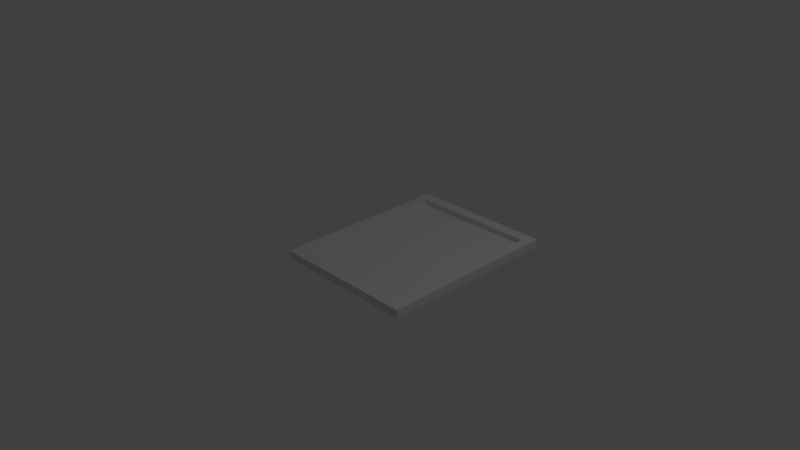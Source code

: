 # Source: rectframeTim.blend  (saved by Blender 2.77.0; exported with 4.5.12 LTS)
import bpy
from mathutils import Matrix  # noqa: F401  (used for matrix-valued properties, if any)

bpy.ops.wm.read_factory_settings(use_empty=True)
scene = bpy.context.scene
scene.name = 'Scene'

# ---- collections
col_collection_1 = bpy.data.collections.new('Collection 1'); scene.collection.children.link(col_collection_1)

# ---- world
world_world = bpy.data.worlds.new('World'); scene.world = world_world
world_world.color = (0.05088, 0.05088, 0.05088)
world_world.use_sun_shadow = False
world_world.sun_shadow_jitter_overblur = 0.0
world_world.cycles.sampling_method = 'MANUAL'

# ---- cameras
cam_camera = bpy.data.cameras.new('Camera')
cam_camera.clip_end = 100.0
cam_camera.lens = 35.0
cam_camera.sensor_width = 32.0
cam_camera.sensor_height = 18.0
cam_camera.ortho_scale = 7.314
cam_camera.dof.focus_distance = 0.0
cam_camera.dof.aperture_fstop = 128.0

# ---- lights
light_lamp = bpy.data.lights.new('Lamp', 'POINT')
light_lamp.transmission_factor = 0.0
light_lamp.cutoff_distance = 30.0
light_lamp.energy = 100.0
light_lamp.shadow_buffer_clip_start = 1.001
light_lamp.shadow_soft_size = 0.1
light_lamp.shadow_maximum_resolution = 0.006
light_lamp.use_absolute_resolution = True

# ---- meshes
me_cube_001 = bpy.data.meshes.new('Cube.001')
me_cube_001.from_pydata([(-1.0, -1.239, -0.01386), (-1.0, -1.239, 0.01386), (-1.0, 1.239, -0.01386), (-1.0, 1.239, 0.01386), (1.0, -1.239, -0.01386), (1.0, -1.239, 0.01386), (1.0, 1.239, -0.01386), (1.0, 1.239, 0.01386), (-1.0, 0.0, 0.01386), (0.0, 1.239, 0.01386), (1.0, 0.0, 0.01386), (0.0, -1.239, 0.01386), (0.0, 0.0, 0.01386), (-1.0, 0.6194, 0.01386), (0.5, 1.239, 0.01386), (1.0, -0.6194, 0.01386), (-0.5, -1.239, 0.01386), (-1.0, -0.6194, 0.01386), (-0.5, 1.239, 0.01386), (1.0, 0.6194, 0.01386), (0.5, -1.239, 0.01386), (-0.5, 0.0, 0.01386), (0.5, 0.0, 0.01386), (0.0, -0.6194, 0.01386), (0.0, 0.6194, 0.01386), (0.5, 0.6194, 0.01386), (0.5, -0.6194, 0.01386), (-0.5, -0.6194, 0.01386), (-0.5, 0.6194, 0.01386), (-1.0, 0.9291, 0.01386), (0.75, 1.239, 0.01386), (1.0, -0.9291, 0.01386), (-0.75, -1.239, 0.01386), (-1.0, -0.3097, 0.01386), (-0.25, 1.239, 0.01386), (1.0, 0.3097, 0.01386), (0.25, -1.239, 0.01386), (-0.75, 0.0, 0.01386), (0.25, 0.0, 0.01386), (0.0, -0.9291, 0.01386), (0.0, 0.3097, 0.01386), (-1.0, 0.3097, 0.01386), (0.25, 1.239, 0.01386), (1.0, -0.3097, 0.01386), (-0.25, -1.239, 0.01386), (-1.0, -0.9291, 0.01386), (-0.75, 1.239, 0.01386), (1.0, 0.9291, 0.01386), (0.75, -1.239, 0.01386), (-0.25, 0.0, 0.01386), (0.75, 0.0, 0.01386), (0.0, -0.3097, 0.01386), (0.0, 0.9291, 0.01386), (0.25, 0.6194, 0.01386), (0.75, 0.6194, 0.01386), (0.5, 0.3097, 0.01386), (0.5, 0.9291, 0.01386), (0.25, -0.6194, 0.01386), (0.75, -0.6194, 0.01386), (0.5, -0.9291, 0.01386), (0.5, -0.3097, 0.01386), (-0.75, -0.6194, 0.01386), (-0.25, -0.6194, 0.01386), (-0.5, -0.9291, 0.01386), (-0.5, -0.3097, 0.01386), (-0.75, 0.6194, 0.01386), (-0.25, 0.6194, 0.01386), (-0.5, 0.3097, 0.01386), (-0.5, 0.9291, 0.01386), (-0.25, 0.9291, 0.01386), (-0.25, 0.3097, 0.01386), (-0.75, 0.3097, 0.01386), (-0.25, -0.3097, 0.01386), (-0.25, -0.9291, 0.01386), (-0.75, -0.9291, 0.01386), (0.75, -0.3097, 0.01386), (0.75, -0.9291, 0.01386), (0.25, -0.9291, 0.01386), (0.75, 0.9291, 0.01386), (0.75, 0.3097, 0.01386), (0.25, 0.3097, 0.01386), (0.25, 0.9291, 0.01386), (0.25, -0.3097, 0.01386), (-0.75, -0.3097, 0.01386), (-0.75, 0.9291, 0.01386), (-1.0, 1.084, 0.01386), (0.875, 1.239, 0.01386), (1.0, -1.084, 0.01386), (-0.875, -1.239, 0.01386), (-1.0, -0.1548, 0.01386), (-0.125, 1.239, 0.01386), (1.0, 0.1548, 0.01386), (0.125, -1.239, 0.01386), (-0.875, 0.0, 0.01386), (0.125, 0.0, 0.01386), (0.0, -1.084, 0.01386), (0.0, 0.1548, 0.01386), (-1.0, 0.4645, 0.01386), (0.375, 1.239, 0.01386), (1.0, -0.4645, 0.01386), (-0.375, -1.239, 0.01386), (-1.0, -0.7742, 0.01386), (-0.625, 1.239, 0.01386), (1.0, 0.7742, 0.01386), (0.625, -1.239, 0.01386), (-0.375, 0.0, 0.01386), (0.625, 0.0, 0.01386), (0.0, -0.4645, 0.01386), (0.0, 0.7742, 0.01386), (0.125, 0.6194, 0.01386), (0.625, 0.6194, 0.01386), (0.5, 0.1548, 0.01386), (0.5, 0.7742, 0.01386), (0.125, -0.6194, 0.01386), (0.625, -0.6194, 0.01386), (0.5, -1.084, 0.01386), (0.5, -0.4645, 0.01386), (-0.875, -0.6194, 0.01386), (-0.375, -0.6194, 0.01386), (-0.5, -1.084, 0.01386), (-0.5, -0.4645, 0.01386), (-0.875, 0.6194, 0.01386), (-0.375, 0.6194, 0.01386), (-0.5, 0.1548, 0.01386), (-0.5, 0.7742, 0.01386), (-1.0, 0.7742, 0.01386), (0.625, 1.239, 0.01386), (1.0, -0.7742, 0.01386), (-0.625, -1.239, 0.01386), (-1.0, -0.4645, 0.01386), (-0.375, 1.239, 0.01386), (1.0, 0.4645, 0.01386), (0.375, -1.239, 0.01386), (-0.625, 0.0, 0.01386), (0.375, 0.0, 0.01386), (0.0, -0.7742, 0.01386), (0.0, 0.4645, 0.01386), (-1.0, 0.1548, 0.01386), (0.125, 1.239, 0.01386), (1.0, -0.1548, 0.01386), (-0.125, -1.239, 0.01386), (-1.0, -1.084, 0.01386), (-0.875, 1.239, 0.01386), (1.0, 1.084, 0.01386), (0.875, -1.239, 0.01386), (-0.125, 0.0, 0.01386), (0.875, 0.0, 0.01386), (0.0, -0.1548, 0.01386), (0.0, 1.084, 0.01386), (0.375, 0.6194, 0.01386), (0.875, 0.6194, 0.01386), (0.5, 0.4645, 0.01386), (0.5, 1.084, 0.01386), (0.375, -0.6194, 0.01386), (0.875, -0.6194, 0.01386), (0.5, -0.7742, 0.01386), (0.5, -0.1548, 0.01386), (-0.625, -0.6194, 0.01386), (-0.125, -0.6194, 0.01386), (-0.5, -0.7742, 0.01386), (-0.5, -0.1548, 0.01386), (-0.625, 0.6194, 0.01386), (-0.125, 0.6194, 0.01386), (-0.5, 0.4645, 0.01386), (-0.5, 1.084, 0.01386), (-0.375, 0.9291, 0.01386), (-0.125, 0.9291, 0.01386), (-0.25, 0.7742, 0.01386), (-0.25, 1.084, 0.01386), (-0.375, 0.3097, 0.01386), (-0.125, 0.3097, 0.01386), (-0.25, 0.1548, 0.01386), (-0.25, 0.4645, 0.01386), (-0.875, 0.3097, 0.01386), (-0.625, 0.3097, 0.01386), (-0.75, 0.1548, 0.01386), (-0.75, 0.4645, 0.01386), (-0.375, -0.3097, 0.01386), (-0.125, -0.3097, 0.01386), (-0.25, -0.4645, 0.01386), (-0.25, -0.1548, 0.01386), (-0.375, -0.9291, 0.01386), (-0.125, -0.9291, 0.01386), (-0.25, -1.084, 0.01386), (-0.25, -0.7742, 0.01386), (-0.875, -0.9291, 0.01386), (-0.625, -0.9291, 0.01386), (-0.75, -1.084, 0.01386), (-0.75, -0.7742, 0.01386), (0.625, -0.3097, 0.01386), (0.875, -0.3097, 0.01386), (0.75, -0.4645, 0.01386), (0.75, -0.1548, 0.01386), (0.625, -0.9291, 0.01386), (0.875, -0.9291, 0.01386), (0.75, -1.084, 0.01386), (0.75, -0.7742, 0.01386), (0.125, -0.9291, 0.01386), (0.375, -0.9291, 0.01386), (0.25, -1.084, 0.01386), (0.25, -0.7742, 0.01386), (0.625, 0.9291, 0.01386), (0.875, 0.9291, 0.01386), (0.75, 0.7742, 0.01386), (0.75, 1.084, 0.01386), (0.625, 0.3097, 0.01386), (0.875, 0.3097, 0.01386), (0.75, 0.1548, 0.01386), (0.75, 0.4645, 0.01386), (0.125, 0.3097, 0.01386), (0.375, 0.3097, 0.01386), (0.25, 0.1548, 0.01386), (0.25, 0.4645, 0.01386), (0.125, 0.9291, 0.01386), (0.375, 0.9291, 0.01386), (0.25, 0.7742, 0.01386), (0.25, 1.084, 0.01386), (0.125, -0.3097, 0.01386), (0.375, -0.3097, 0.01386), (0.25, -0.4645, 0.01386), (0.25, -0.1548, 0.01386), (-0.875, -0.3097, 0.01386), (-0.625, -0.3097, 0.01386), (-0.75, -0.4645, 0.01386), (-0.75, -0.1548, 0.01386), (-0.875, 0.9291, 0.01386), (-0.625, 0.9291, 0.01386), (-0.75, 0.7742, 0.01386), (-0.75, 1.084, 0.01386), (-0.625, 1.084, 0.01386), (-0.625, 0.7742, 0.01386), (-0.875, 0.7742, 0.01386), (-0.625, -0.1548, 0.01386), (-0.625, -0.4645, 0.01386), (-0.875, -0.4645, 0.01386), (0.375, -0.1548, 0.01386), (0.375, -0.4645, 0.01386), (0.125, -0.4645, 0.01386), (0.375, 1.084, 0.01386), (0.375, 0.7742, 0.01386), (0.125, 0.7742, 0.01386), (0.375, 0.4645, 0.01386), (0.375, 0.1548, 0.01386), (0.125, 0.1548, 0.01386), (0.875, 0.4645, 0.01386), (0.875, 0.1548, 0.01386), (0.625, 0.1548, 0.01386), (0.875, 1.084, 0.01386), (0.875, 0.7742, 0.01386), (0.625, 0.7742, 0.01386), (0.375, -0.7742, 0.01386), (0.375, -1.084, 0.01386), (0.125, -1.084, 0.01386), (0.875, -0.7742, 0.01386), (0.875, -1.084, 0.01386), (0.625, -1.084, 0.01386), (0.875, -0.1548, 0.01386), (0.875, -0.4645, 0.01386), (0.625, -0.4645, 0.01386), (-0.625, -0.7742, 0.01386), (-0.625, -1.084, 0.01386), (-0.875, -1.084, 0.01386), (-0.125, -0.7742, 0.01386), (-0.125, -1.084, 0.01386), (-0.375, -1.084, 0.01386), (-0.125, -0.1548, 0.01386), (-0.125, -0.4645, 0.01386), (-0.375, -0.4645, 0.01386), (-0.625, 0.4645, 0.01386), (-0.625, 0.1548, 0.01386), (-0.875, 0.1548, 0.01386), (-0.125, 0.4645, 0.01386), (-0.125, 0.1548, 0.01386), (-0.375, 0.1548, 0.01386), (-0.125, 1.084, 0.01386), (-0.125, 0.7742, 0.01386), (-0.375, 0.7742, 0.01386), (-0.375, 1.084, 0.01386), (-0.375, 0.4645, 0.01386), (-0.875, 0.4645, 0.01386), (-0.375, -0.1548, 0.01386), (-0.375, -0.7742, 0.01386), (-0.875, -0.7742, 0.01386), (0.625, -0.1548, 0.01386), (0.625, -0.7742, 0.01386), (0.125, -0.7742, 0.01386), (0.625, 1.084, 0.01386), (0.625, 0.4645, 0.01386), (0.125, 0.4645, 0.01386), (0.125, 1.084, 0.01386), (0.125, -0.1548, 0.01386), (-0.875, -0.1548, 0.01386), (-0.875, 1.084, 0.01386), (-1.0, 1.084, 0.09635), (-1.0, 1.239, 0.09635), (0.875, 1.239, 0.09635), (1.0, 1.239, 0.09635), (1.0, -1.084, 0.09635), (1.0, -1.239, 0.09635), (-0.875, -1.239, 0.09635), (-1.0, -1.239, 0.09635), (-1.0, -0.1548, 0.09635), (-1.0, 0.0, 0.09635), (-0.125, 1.239, 0.09635), (0.0, 1.239, 0.09635), (1.0, 0.1548, 0.09635), (1.0, 0.0, 0.09635), (0.125, -1.239, 0.09635), (0.0, -1.239, 0.09635), (-0.875, 0.0, 0.09635), (0.0, -1.084, 0.09635), (-1.0, 0.4645, 0.09635), (-1.0, 0.6194, 0.09635), (0.375, 1.239, 0.09635), (0.5, 1.239, 0.09635), (1.0, -0.4645, 0.09635), (1.0, -0.6194, 0.09635), (-0.375, -1.239, 0.09635), (-0.5, -1.239, 0.09635), (-1.0, -0.7742, 0.09635), (-1.0, -0.6194, 0.09635), (-0.625, 1.239, 0.09635), (-0.5, 1.239, 0.09635), (1.0, 0.7742, 0.09635), (1.0, 0.6194, 0.09635), (0.625, -1.239, 0.09635), (0.5, -1.239, 0.09635), (0.5, -1.084, 0.09635), (-0.875, -0.6194, 0.09635), (-0.5, -1.084, 0.09635), (-0.875, 0.6194, 0.09635), (-1.0, 0.7742, 0.09635), (-1.0, 0.9291, 0.09635), (0.625, 1.239, 0.09635), (0.75, 1.239, 0.09635), (1.0, -0.7742, 0.09635), (1.0, -0.9291, 0.09635), (-0.625, -1.239, 0.09635), (-0.75, -1.239, 0.09635), (-1.0, -0.4645, 0.09635), (-1.0, -0.3097, 0.09635), (-0.375, 1.239, 0.09635), (-0.25, 1.239, 0.09635), (1.0, 0.4645, 0.09635), (1.0, 0.3097, 0.09635), (0.375, -1.239, 0.09635), (0.25, -1.239, 0.09635), (-1.0, 0.1548, 0.09635), (-1.0, 0.3097, 0.09635), (0.125, 1.239, 0.09635), (0.25, 1.239, 0.09635), (1.0, -0.1548, 0.09635), (1.0, -0.3097, 0.09635), (-0.125, -1.239, 0.09635), (-0.25, -1.239, 0.09635), (-1.0, -1.084, 0.09635), (-1.0, -0.9291, 0.09635), (-0.875, 1.239, 0.09635), (-0.75, 1.239, 0.09635), (1.0, 1.084, 0.09635), (1.0, 0.9291, 0.09635), (0.875, -1.239, 0.09635), (0.75, -1.239, 0.09635), (-0.875, 0.3097, 0.09635), (-0.25, -1.084, 0.09635), (-0.875, -0.9291, 0.09635), (-0.75, -1.084, 0.09635), (0.75, -1.084, 0.09635), (0.25, -1.084, 0.09635), (-0.875, -0.3097, 0.09635), (-0.875, 0.9291, 0.09635), (0.875, 0.0, 0.09635), (0.0, 1.084, 0.09635), (0.875, 0.6194, 0.09635), (0.5, 1.084, 0.09635), (0.875, -0.6194, 0.09635), (-0.5, 1.084, 0.09635), (-0.25, 1.084, 0.09635), (0.875, -0.3097, 0.09635), (0.875, -0.9291, 0.09635), (0.875, 0.9291, 0.09635), (0.75, 1.084, 0.09635), (0.875, 0.3097, 0.09635), (0.25, 1.084, 0.09635), (-0.75, 1.084, 0.09635), (-0.625, 1.084, 0.09635), (-0.875, 0.7742, 0.09635), (-0.875, -0.4645, 0.09635), (0.375, 1.084, 0.09635), (0.875, 0.4645, 0.09635), (0.875, 0.1548, 0.09635), (0.875, 1.084, 0.09635), (0.875, 0.7742, 0.09635), (0.375, -1.084, 0.09635), (0.125, -1.084, 0.09635), (0.875, -0.7742, 0.09635), (0.875, -1.084, 0.09635), (0.625, -1.084, 0.09635), (0.875, -0.1548, 0.09635), (0.875, -0.4645, 0.09635), (-0.625, -1.084, 0.09635), (-0.875, -1.084, 0.09635), (-0.125, -1.084, 0.09635), (-0.375, -1.084, 0.09635), (-0.875, 0.1548, 0.09635), (-0.125, 1.084, 0.09635), (-0.375, 1.084, 0.09635), (-0.875, 0.4645, 0.09635), (-0.875, -0.7742, 0.09635), (0.625, 1.084, 0.09635), (0.125, 1.084, 0.09635), (-0.875, -0.1548, 0.09635), (-0.875, 1.084, 0.09635)], [], [(1, 141, 45, 101, 17, 129, 33, 89, 8, 137, 41, 97, 13, 125, 29, 85, 3, 2, 0), (3, 142, 46, 102, 18, 130, 34, 90, 9, 138, 42, 98, 14, 126, 30, 86, 7, 6, 2), (7, 143, 47, 103, 19, 131, 35, 91, 10, 139, 43, 99, 15, 127, 31, 87, 5, 4, 6), (5, 144, 48, 104, 20, 132, 36, 92, 11, 140, 44, 100, 16, 128, 32, 88, 1, 0, 4), (0, 2, 6, 4), (98, 42, 350, 313), (234, 221, 369, 387), (290, 94, 12, 147), (43, 139, 351, 352), (288, 109, 24, 136), (287, 110, 25, 151), (247, 202, 380, 391), (285, 113, 23, 135), (284, 114, 26, 155), (283, 106, 22, 156), (1, 88, 299, 300), (281, 118, 27, 159), (280, 105, 21, 160), (152, 286, 409, 374), (278, 122, 28, 163), (119, 260, 400, 329), (276, 165, 68, 124), (275, 166, 69, 167), (97, 41, 348, 311), (273, 169, 67, 123), (272, 170, 70, 171), (271, 162, 66, 172), (117, 234, 387, 328), (269, 174, 71, 175), (268, 161, 65, 176), (267, 177, 64, 120), (266, 178, 72, 179), (265, 145, 49, 180), (264, 181, 63, 119), (263, 182, 73, 183), (262, 158, 62, 184), (42, 138, 349, 350), (260, 186, 74, 187), (259, 157, 61, 188), (258, 189, 60, 116), (257, 190, 75, 191), (256, 146, 50, 192), (255, 193, 59, 115), (254, 194, 76, 195), (253, 154, 58, 196), (252, 197, 39, 95), (251, 198, 77, 199), (250, 153, 57, 200), (249, 201, 56, 112), (248, 202, 78, 203), (260, 187, 366, 400), (246, 205, 55, 111), (245, 206, 79, 207), (244, 150, 54, 208), (243, 209, 40, 96), (242, 210, 80, 211), (241, 149, 53, 212), (240, 213, 52, 108), (239, 214, 81, 215), (41, 137, 347, 348), (237, 217, 51, 107), (236, 218, 82, 219), (235, 134, 38, 220), (204, 247, 391, 381), (233, 222, 83, 223), (232, 133, 37, 224), (5, 87, 297, 298), (230, 226, 84, 227), (144, 5, 298, 361), (226, 229, 228, 84), (68, 164, 229, 226), (92, 36, 346, 307), (161, 230, 227, 65), (28, 124, 230, 161), (124, 68, 226, 230), (143, 7, 296, 359), (65, 227, 231, 121), (227, 84, 225, 231), (222, 232, 224, 83), (64, 160, 232, 222), (160, 21, 133, 232), (157, 233, 223, 61), (27, 120, 233, 157), (120, 64, 222, 233), (7, 86, 295, 296), (61, 223, 234, 117), (223, 83, 221, 234), (218, 235, 220, 82), (60, 156, 235, 218), (156, 22, 134, 235), (153, 236, 219, 57), (26, 116, 236, 153), (116, 60, 218, 236), (113, 237, 107, 23), (57, 219, 237, 113), (219, 82, 217, 237), (214, 238, 216, 81), (56, 152, 238, 214), (91, 35, 344, 305), (149, 239, 215, 53), (25, 112, 239, 149), (112, 56, 214, 239), (109, 240, 108, 24), (53, 215, 240, 109), (215, 81, 213, 240), (210, 241, 212, 80), (55, 151, 241, 210), (151, 25, 149, 241), (134, 242, 211, 38), (22, 111, 242, 134), (111, 55, 210, 242), (94, 243, 96, 12), (38, 211, 243, 94), (211, 80, 209, 243), (206, 244, 208, 79), (36, 132, 345, 346), (142, 3, 294, 357), (146, 245, 207, 50), (206, 245, 390, 382), (90, 34, 342, 303), (106, 246, 111, 22), (50, 207, 246, 106), (207, 79, 205, 246), (202, 247, 204, 78), (35, 131, 343, 344), (141, 1, 300, 355), (150, 248, 203, 54), (245, 146, 371, 390), (89, 33, 340, 301), (110, 249, 112, 25), (54, 203, 249, 110), (203, 78, 201, 249), (198, 250, 200, 77), (59, 155, 250, 198), (155, 26, 153, 250), (34, 130, 341, 342), (140, 11, 308, 353), (115, 59, 198, 251), (3, 85, 293, 294), (88, 32, 338, 299), (199, 77, 197, 252), (194, 253, 196, 76), (33, 129, 339, 340), (139, 10, 306, 351), (270, 173, 363, 404), (190, 257, 399, 378), (87, 31, 336, 297), (32, 128, 337, 338), (138, 9, 304, 349), (195, 76, 193, 255), (190, 256, 192, 75), (93, 270, 404, 309), (150, 244, 389, 373), (154, 257, 191, 58), (257, 154, 375, 399), (86, 30, 334, 295), (114, 258, 116, 26), (58, 191, 258, 114), (191, 75, 189, 258), (186, 259, 188, 74), (63, 159, 259, 186), (159, 27, 157, 259), (231, 225, 370, 386), (31, 127, 335, 336), (119, 63, 186, 260), (137, 8, 302, 347), (244, 206, 382, 389), (187, 74, 185, 261), (182, 262, 184, 73), (39, 135, 262, 182), (135, 23, 158, 262), (85, 29, 332, 293), (121, 231, 386, 330), (95, 39, 182, 263), (30, 126, 333, 334), (282, 117, 328, 408), (183, 73, 181, 264), (178, 265, 180, 72), (51, 147, 265, 178), (147, 12, 145, 265), (158, 266, 179, 62), (23, 107, 266, 158), (107, 51, 178, 266), (118, 267, 120, 27), (62, 179, 267, 118), (179, 72, 177, 267), (174, 268, 176, 71), (67, 163, 268, 174), (163, 28, 161, 268), (133, 269, 175, 37), (21, 123, 269, 133), (123, 67, 174, 269), (29, 125, 331, 332), (37, 175, 270, 93), (175, 71, 173, 270), (170, 271, 172, 70), (40, 136, 271, 170), (136, 24, 162, 271), (145, 272, 171, 49), (12, 96, 272, 145), (96, 40, 170, 272), (105, 273, 123, 21), (49, 171, 273, 105), (171, 70, 169, 273), (166, 274, 168, 69), (52, 148, 274, 166), (185, 282, 408, 365), (162, 275, 167, 66), (24, 108, 275, 162), (108, 52, 166, 275), (122, 276, 124, 28), (66, 167, 276, 122), (167, 69, 165, 276), (165, 277, 164, 68), (69, 168, 277, 165), (146, 256, 398, 371), (169, 278, 163, 67), (70, 172, 278, 169), (172, 66, 122, 278), (256, 190, 378, 398), (71, 176, 279, 173), (176, 65, 121, 279), (177, 280, 160, 64), (72, 180, 280, 177), (180, 49, 105, 280), (181, 281, 159, 63), (73, 184, 281, 181), (184, 62, 118, 281), (132, 20, 326, 345), (74, 188, 282, 185), (188, 61, 117, 282), (189, 283, 156, 60), (75, 192, 283, 189), (192, 50, 106, 283), (193, 284, 155, 59), (76, 196, 284, 193), (196, 58, 114, 284), (197, 285, 135, 39), (77, 200, 285, 197), (200, 57, 113, 285), (201, 286, 152, 56), (78, 204, 286, 201), (131, 19, 324, 343), (205, 287, 151, 55), (79, 208, 287, 205), (208, 54, 110, 287), (209, 288, 136, 40), (80, 212, 288, 209), (212, 53, 109, 288), (213, 289, 148, 52), (81, 216, 289, 213), (130, 18, 322, 341), (217, 290, 147, 51), (82, 220, 290, 217), (220, 38, 94, 290), (129, 17, 320, 339), (83, 224, 291, 221), (224, 37, 93, 291), (195, 255, 397, 367), (84, 228, 292, 225), (128, 16, 318, 337), (412, 357, 294, 293), (411, 309, 302, 301), (410, 349, 304, 372), (409, 333, 314, 374), (408, 328, 320, 319), (407, 330, 312, 311), (406, 341, 322, 376), (405, 303, 342, 377), (404, 363, 348, 347), (401, 365, 356, 355), (391, 295, 334, 381), (388, 313, 350, 383), (387, 369, 340, 339), (386, 370, 332, 331), (385, 321, 358, 384), (376, 322, 321, 385), (330, 386, 331, 312), (328, 387, 339, 320), (374, 314, 313, 388), (344, 343, 389, 382), (343, 324, 373, 389), (306, 305, 390, 371), (305, 344, 382, 390), (360, 359, 391, 380), (359, 296, 295, 391), (324, 323, 392, 373), (323, 360, 380, 392), (345, 393, 368, 346), (326, 327, 393, 345), (307, 394, 310, 308), (346, 368, 394, 307), (336, 335, 395, 379), (335, 316, 375, 395), (361, 396, 367, 362), (298, 297, 396, 361), (297, 336, 379, 396), (325, 397, 327, 326), (362, 367, 397, 325), (352, 351, 398, 378), (351, 306, 371, 398), (316, 315, 399, 375), (315, 352, 378, 399), (337, 400, 366, 338), (318, 329, 400, 337), (299, 401, 355, 300), (338, 366, 401, 299), (353, 402, 364, 354), (308, 310, 402, 353), (317, 403, 329, 318), (354, 364, 403, 317), (309, 404, 347, 302), (372, 304, 303, 405), (377, 342, 341, 406), (363, 407, 311, 348), (365, 408, 319, 356), (381, 334, 333, 409), (383, 350, 349, 410), (369, 411, 301, 340), (370, 412, 293, 332), (384, 358, 357, 412), (286, 204, 381, 409), (44, 140, 353, 354), (99, 43, 352, 315), (8, 89, 301, 302), (45, 141, 355, 356), (100, 44, 354, 317), (9, 90, 303, 304), (168, 274, 405, 377), (46, 142, 357, 358), (101, 45, 356, 319), (187, 261, 401, 366), (10, 91, 305, 306), (248, 150, 373, 392), (274, 148, 372, 405), (47, 143, 359, 360), (102, 46, 358, 321), (11, 92, 307, 308), (202, 248, 392, 380), (48, 144, 361, 362), (103, 47, 360, 323), (261, 185, 365, 401), (104, 48, 362, 325), (13, 97, 311, 312), (263, 183, 364, 402), (14, 98, 313, 314), (95, 263, 402, 310), (148, 289, 410, 372), (15, 99, 315, 316), (289, 216, 383, 410), (16, 100, 317, 318), (216, 238, 388, 383), (17, 101, 319, 320), (251, 199, 368, 393), (238, 152, 374, 388), (264, 119, 329, 403), (18, 102, 321, 322), (115, 251, 393, 327), (164, 277, 406, 376), (183, 264, 403, 364), (19, 103, 323, 324), (277, 168, 377, 406), (20, 104, 325, 326), (252, 95, 310, 394), (199, 252, 394, 368), (221, 291, 411, 369), (291, 93, 309, 411), (253, 194, 379, 395), (292, 228, 384, 412), (154, 253, 395, 375), (173, 279, 407, 363), (225, 292, 412, 370), (254, 195, 367, 396), (279, 121, 330, 407), (125, 13, 312, 331), (126, 14, 314, 333), (228, 229, 385, 384), (194, 254, 396, 379), (127, 15, 316, 335), (229, 164, 376, 385), (255, 115, 327, 397)])
_uv = me_cube_001.uv_layers.new(name='UVMap')
_uv.uv.foreach_set('vector', [0.4481, 0.5813, 0.4511, 0.5505, 0.4539, 0.5145, 0.4563, 0.4791, 0.46, 0.4436, 0.4649, 0.4059, 0.4705, 0.3658, 0.4763, 0.326, 0.4821, 0.2913, 0.487, 0.2604, 0.491, 0.2325, 0.4942, 0.2074, 0.4954, 0.183, 0.4931, 0.1556, 0.4853, 0.1209, 0.4701, 0.07452, 0.4442, 0.02128, 0.4536, 0.0001454, 0.4536, 0.5858, 0.4442, 0.02128, 0.3928, 0.03359, 0.348, 0.05453, 0.3095, 0.07641, 0.2752, 0.09882, 0.2441, 0.1218, 0.2153, 0.1454, 0.1883, 0.1697, 0.1628, 0.1946, 0.1387, 0.2202, 0.1157, 0.2465, 0.09391, 0.2736, 0.07331, 0.3015, 0.05393, 0.3305, 0.03615, 0.3608, 0.02034, 0.3924, 0.008108, 0.4209, 0.0001454, 0.4221, 0.4536, 0.0001454, 0.008108, 0.4209, 0.02092, 0.4532, 0.03452, 0.4877, 0.04041, 0.5129, 0.04154, 0.5296, 0.04114, 0.5412, 0.04106, 0.55, 0.04159, 0.5567, 0.04294, 0.5625, 0.04541, 0.5679, 0.04961, 0.5741, 0.05613, 0.582, 0.06534, 0.5933, 0.07738, 0.6109, 0.09192, 0.6386, 0.1083, 0.6797, 0.1272, 0.724, 0.1191, 0.7393, 0.0001454, 0.4221, 0.1272, 0.724, 0.1659, 0.7197, 0.1976, 0.7108, 0.223, 0.7021, 0.2442, 0.6938, 0.2629, 0.6856, 0.2799, 0.6775, 0.296, 0.6694, 0.3115, 0.6613, 0.3268, 0.653, 0.3421, 0.6446, 0.3577, 0.6358, 0.3738, 0.6266, 0.3909, 0.6166, 0.4092, 0.6057, 0.4292, 0.5938, 0.4481, 0.5813, 0.4536, 0.5858, 0.1191, 0.7393, 0.4957, 0.0001454, 0.9999, 0.0001454, 0.9999, 0.4071, 0.4957, 0.4071, 0.09391, 0.2736, 0.1157, 0.2465, 0.1323, 0.2607, 0.111, 0.2869, 0.3896, 0.4009, 0.3905, 0.3597, 0.4151, 0.3581, 0.4113, 0.4013, 0.6992, 0.5965, 0.6992, 0.628, 0.6737, 0.628, 0.6737, 0.5965, 0.04961, 0.5741, 0.04541, 0.5679, 0.04733, 0.5656, 0.05176, 0.5697, 0.6992, 0.7226, 0.6992, 0.7541, 0.6737, 0.7541, 0.6737, 0.7226, 0.8009, 0.7226, 0.8009, 0.7541, 0.7755, 0.7541, 0.7755, 0.7226, 0.09405, 0.4111, 0.1373, 0.5192, 0.09547, 0.4964, 0.07304, 0.424, 0.6992, 0.4705, 0.6992, 0.502, 0.6737, 0.502, 0.6737, 0.4705, 0.8009, 0.4705, 0.8009, 0.502, 0.7755, 0.502, 0.7755, 0.4705, 0.8009, 0.5965, 0.8009, 0.628, 0.7755, 0.628, 0.7755, 0.5965, 0.4481, 0.5813, 0.4292, 0.5938, 0.4199, 0.5813, 0.4374, 0.5745, 0.5974, 0.4705, 0.5974, 0.502, 0.572, 0.502, 0.572, 0.4705, 0.5974, 0.5965, 0.5974, 0.628, 0.572, 0.628, 0.572, 0.5965, 0.1384, 0.3473, 0.1207, 0.3709, 0.1045, 0.3615, 0.1225, 0.3359, 0.5974, 0.7226, 0.5974, 0.7541, 0.572, 0.7541, 0.572, 0.7226, 0.345, 0.5892, 0.3564, 0.5788, 0.3662, 0.5869, 0.3525, 0.598, 0.5974, 0.7856, 0.5974, 0.8171, 0.572, 0.8171, 0.572, 0.7856, 0.6483, 0.7856, 0.6483, 0.8171, 0.6229, 0.8171, 0.6229, 0.7856, 0.4942, 0.2074, 0.491, 0.2325, 0.4777, 0.2289, 0.4824, 0.2063, 0.5974, 0.6595, 0.5974, 0.691, 0.572, 0.691, 0.572, 0.6595, 0.6483, 0.6595, 0.6483, 0.691, 0.6229, 0.691, 0.6229, 0.6595, 0.6483, 0.7226, 0.6483, 0.7541, 0.6229, 0.7541, 0.6229, 0.7226, 0.3871, 0.4417, 0.3896, 0.4009, 0.4113, 0.4013, 0.4081, 0.4416, 0.5466, 0.6595, 0.5466, 0.691, 0.5211, 0.691, 0.5211, 0.6595, 0.5466, 0.7226, 0.5466, 0.7541, 0.5211, 0.7541, 0.5211, 0.7226, 0.5974, 0.5335, 0.5974, 0.565, 0.572, 0.565, 0.572, 0.5335, 0.6483, 0.5335, 0.6483, 0.565, 0.6229, 0.565, 0.6229, 0.5335, 0.6483, 0.5965, 0.6483, 0.628, 0.6229, 0.628, 0.6229, 0.5965, 0.5974, 0.4074, 0.5974, 0.4389, 0.572, 0.4389, 0.572, 0.4074, 0.6483, 0.4074, 0.6483, 0.4389, 0.6229, 0.4389, 0.6229, 0.4074, 0.6483, 0.4705, 0.6483, 0.502, 0.6229, 0.502, 0.6229, 0.4705, 0.1157, 0.2465, 0.1387, 0.2202, 0.1547, 0.2352, 0.1323, 0.2607, 0.5466, 0.4074, 0.5466, 0.4389, 0.5211, 0.4389, 0.5211, 0.4074, 0.5466, 0.4705, 0.5466, 0.502, 0.5211, 0.502, 0.5211, 0.4705, 0.8009, 0.5335, 0.8009, 0.565, 0.7755, 0.565, 0.7755, 0.5335, 0.8518, 0.5335, 0.8518, 0.565, 0.8264, 0.565, 0.8264, 0.5335, 0.8518, 0.5965, 0.8518, 0.628, 0.8264, 0.628, 0.8264, 0.5965, 0.8009, 0.4074, 0.8009, 0.4389, 0.7755, 0.4389, 0.7755, 0.4074, 0.8518, 0.4074, 0.8518, 0.4389, 0.8264, 0.4389, 0.8264, 0.4074, 0.8518, 0.4705, 0.8518, 0.502, 0.8264, 0.502, 0.8264, 0.4705, 0.6992, 0.4074, 0.6992, 0.4389, 0.6737, 0.4389, 0.6737, 0.4074, 0.7501, 0.4074, 0.7501, 0.4389, 0.7246, 0.4389, 0.7246, 0.4074, 0.7501, 0.4705, 0.7501, 0.502, 0.7246, 0.502, 0.7246, 0.4705, 0.8009, 0.7856, 0.8009, 0.8171, 0.7755, 0.8171, 0.7755, 0.7856, 0.8518, 0.7856, 0.8518, 0.8171, 0.8264, 0.8171, 0.8264, 0.7856, 0.3564, 0.5788, 0.3652, 0.5669, 0.3812, 0.5728, 0.3662, 0.5869, 0.8009, 0.6595, 0.8009, 0.691, 0.7755, 0.691, 0.7755, 0.6595, 0.8518, 0.6595, 0.8518, 0.691, 0.8264, 0.691, 0.8264, 0.6595, 0.8518, 0.7226, 0.8518, 0.7541, 0.8264, 0.7541, 0.8264, 0.7226, 0.6992, 0.6595, 0.6992, 0.691, 0.6737, 0.691, 0.6737, 0.6595, 0.7501, 0.6595, 0.7501, 0.691, 0.7246, 0.691, 0.7246, 0.6595, 0.7501, 0.7226, 0.7501, 0.7541, 0.7246, 0.7541, 0.7246, 0.7226, 0.6992, 0.7856, 0.6992, 0.8171, 0.6737, 0.8171, 0.6737, 0.7856, 0.7501, 0.7856, 0.7501, 0.8171, 0.7246, 0.8171, 0.7246, 0.7856, 0.491, 0.2325, 0.487, 0.2604, 0.472, 0.256, 0.4777, 0.2289, 0.6992, 0.5335, 0.6992, 0.565, 0.6737, 0.565, 0.6737, 0.5335, 0.7501, 0.5335, 0.7501, 0.565, 0.7246, 0.565, 0.7246, 0.5335, 0.7501, 0.5965, 0.7501, 0.628, 0.7246, 0.628, 0.7246, 0.5965, 0.1051, 0.3932, 0.09405, 0.4111, 0.07304, 0.424, 0.08819, 0.3887, 0.5466, 0.5335, 0.5466, 0.565, 0.5211, 0.565, 0.5211, 0.5335, 0.5466, 0.5965, 0.5466, 0.628, 0.5211, 0.628, 0.5211, 0.5965, 0.1272, 0.724, 0.1083, 0.6797, 0.131, 0.6649, 0.1392, 0.7035, 0.5466, 0.7856, 0.5466, 0.8171, 0.5211, 0.8171, 0.5211, 0.7856, 0.1659, 0.7197, 0.1272, 0.724, 0.1392, 0.7035, 0.1682, 0.6955, 0.5466, 0.8171, 0.5466, 0.8486, 0.5211, 0.8486, 0.5211, 0.8171, 0.572, 0.8171, 0.572, 0.8486, 0.5466, 0.8486, 0.5466, 0.8171, 0.296, 0.6694, 0.2799, 0.6775, 0.2755, 0.6664, 0.2912, 0.6589, 0.5466, 0.7541, 0.5466, 0.7856, 0.5211, 0.7856, 0.5211, 0.7541, 0.572, 0.7541, 0.572, 0.7856, 0.5466, 0.7856, 0.5466, 0.7541, 0.572, 0.7856, 0.572, 0.8171, 0.5466, 0.8171, 0.5466, 0.7856, 0.02092, 0.4532, 0.008108, 0.4209, 0.02342, 0.42, 0.04119, 0.4453, 0.5211, 0.7541, 0.5211, 0.7856, 0.4957, 0.7856, 0.4957, 0.7541, 0.5211, 0.7856, 0.5211, 0.8171, 0.4957, 0.8171, 0.4957, 0.7856, 0.5466, 0.565, 0.5466, 0.5965, 0.5211, 0.5965, 0.5211, 0.565, 0.572, 0.565, 0.572, 0.5965, 0.5466, 0.5965, 0.5466, 0.565, 0.572, 0.5965, 0.572, 0.628, 0.5466, 0.628, 0.5466, 0.5965, 0.5466, 0.502, 0.5466, 0.5335, 0.5211, 0.5335, 0.5211, 0.502, 0.572, 0.502, 0.572, 0.5335, 0.5466, 0.5335, 0.5466, 0.502, 0.572, 0.5335, 0.572, 0.565, 0.5466, 0.565, 0.5466, 0.5335, 0.008108, 0.4209, 0.02034, 0.3924, 0.03891, 0.3997, 0.02342, 0.42, 0.5211, 0.502, 0.5211, 0.5335, 0.4957, 0.5335, 0.4957, 0.502, 0.5211, 0.5335, 0.5211, 0.565, 0.4957, 0.565, 0.4957, 0.5335, 0.7501, 0.565, 0.7501, 0.5965, 0.7246, 0.5965, 0.7246, 0.565, 0.7755, 0.565, 0.7755, 0.5965, 0.7501, 0.5965, 0.7501, 0.565, 0.7755, 0.5965, 0.7755, 0.628, 0.7501, 0.628, 0.7501, 0.5965, 0.7501, 0.502, 0.7501, 0.5335, 0.7246, 0.5335, 0.7246, 0.502, 0.7755, 0.502, 0.7755, 0.5335, 0.7501, 0.5335, 0.7501, 0.502, 0.7755, 0.5335, 0.7755, 0.565, 0.7501, 0.565, 0.7501, 0.5335, 0.6992, 0.502, 0.6992, 0.5335, 0.6737, 0.5335, 0.6737, 0.502, 0.7246, 0.502, 0.7246, 0.5335, 0.6992, 0.5335, 0.6992, 0.502, 0.7246, 0.5335, 0.7246, 0.565, 0.6992, 0.565, 0.6992, 0.5335, 0.7501, 0.8171, 0.7501, 0.8486, 0.7246, 0.8486, 0.7246, 0.8171, 0.7755, 0.8171, 0.7755, 0.8486, 0.7501, 0.8486, 0.7501, 0.8171, 0.04159, 0.5567, 0.04106, 0.55, 0.04479, 0.5514, 0.04435, 0.557, 0.7501, 0.7541, 0.7501, 0.7856, 0.7246, 0.7856, 0.7246, 0.7541, 0.7755, 0.7541, 0.7755, 0.7856, 0.7501, 0.7856, 0.7501, 0.7541, 0.7755, 0.7856, 0.7755, 0.8171, 0.7501, 0.8171, 0.7501, 0.7856, 0.6992, 0.7541, 0.6992, 0.7856, 0.6737, 0.7856, 0.6737, 0.7541, 0.7246, 0.7541, 0.7246, 0.7856, 0.6992, 0.7856, 0.6992, 0.7541, 0.7246, 0.7856, 0.7246, 0.8171, 0.6992, 0.8171, 0.6992, 0.7856, 0.7501, 0.691, 0.7501, 0.7226, 0.7246, 0.7226, 0.7246, 0.691, 0.7755, 0.691, 0.7755, 0.7226, 0.7501, 0.7226, 0.7501, 0.691, 0.7755, 0.7226, 0.7755, 0.7541, 0.7501, 0.7541, 0.7501, 0.7226, 0.7501, 0.628, 0.7501, 0.6595, 0.7246, 0.6595, 0.7246, 0.628, 0.7755, 0.628, 0.7755, 0.6595, 0.7501, 0.6595, 0.7501, 0.628, 0.7755, 0.6595, 0.7755, 0.691, 0.7501, 0.691, 0.7501, 0.6595, 0.6992, 0.628, 0.6992, 0.6595, 0.6737, 0.6595, 0.6737, 0.628, 0.7246, 0.628, 0.7246, 0.6595, 0.6992, 0.6595, 0.6992, 0.628, 0.7246, 0.6595, 0.7246, 0.691, 0.6992, 0.691, 0.6992, 0.6595, 0.8518, 0.691, 0.8518, 0.7226, 0.8264, 0.7226, 0.8264, 0.691, 0.2799, 0.6775, 0.2629, 0.6856, 0.2591, 0.6736, 0.2755, 0.6664, 0.3928, 0.03359, 0.4442, 0.02128, 0.4317, 0.04908, 0.3965, 0.06539, 0.8518, 0.628, 0.8518, 0.6595, 0.8264, 0.6595, 0.8264, 0.628, 0.05231, 0.5567, 0.04975, 0.5587, 0.0479, 0.5577, 0.0497, 0.5542, 0.1883, 0.1697, 0.2153, 0.1454, 0.2293, 0.1634, 0.203, 0.1865, 0.8009, 0.628, 0.8009, 0.6595, 0.7755, 0.6595, 0.7755, 0.628, 0.8264, 0.628, 0.8264, 0.6595, 0.8009, 0.6595, 0.8009, 0.628, 0.8264, 0.6595, 0.8264, 0.691, 0.8009, 0.691, 0.8009, 0.6595, 0.8518, 0.8171, 0.8518, 0.8486, 0.8264, 0.8486, 0.8264, 0.8171, 0.04106, 0.55, 0.04114, 0.5412, 0.04654, 0.544, 0.04479, 0.5514, 0.4511, 0.5505, 0.4481, 0.5813, 0.4374, 0.5745, 0.4338, 0.5487, 0.8518, 0.7541, 0.8518, 0.7856, 0.8264, 0.7856, 0.8264, 0.7541, 0.04975, 0.5587, 0.04883, 0.5596, 0.0477, 0.5602, 0.0479, 0.5577, 0.4763, 0.326, 0.4705, 0.3658, 0.449, 0.3623, 0.4566, 0.3191, 0.8009, 0.7541, 0.8009, 0.7856, 0.7755, 0.7856, 0.7755, 0.7541, 0.8264, 0.7541, 0.8264, 0.7856, 0.8009, 0.7856, 0.8009, 0.7541, 0.8264, 0.7856, 0.8264, 0.8171, 0.8009, 0.8171, 0.8009, 0.7856, 0.7501, 0.4389, 0.7501, 0.4705, 0.7246, 0.4705, 0.7246, 0.4389, 0.7755, 0.4389, 0.7755, 0.4705, 0.7501, 0.4705, 0.7501, 0.4389, 0.7755, 0.4705, 0.7755, 0.502, 0.7501, 0.502, 0.7501, 0.4705, 0.2153, 0.1454, 0.2441, 0.1218, 0.2573, 0.1412, 0.2293, 0.1634, 0.3268, 0.653, 0.3115, 0.6613, 0.3064, 0.6511, 0.3213, 0.6431, 0.7755, 0.4074, 0.7755, 0.4389, 0.7501, 0.4389, 0.7501, 0.4074, 0.4442, 0.02128, 0.4701, 0.07452, 0.4471, 0.09422, 0.4317, 0.04908, 0.4292, 0.5938, 0.4092, 0.6057, 0.4003, 0.594, 0.4199, 0.5813, 0.7246, 0.4074, 0.7246, 0.4389, 0.6992, 0.4389, 0.6992, 0.4074, 0.8518, 0.4389, 0.8518, 0.4705, 0.8264, 0.4705, 0.8264, 0.4389, 0.4705, 0.3658, 0.4649, 0.4059, 0.4438, 0.4036, 0.449, 0.3623, 0.04541, 0.5679, 0.04294, 0.5625, 0.04511, 0.5615, 0.04733, 0.5656, 0.4353, 0.242, 0.4446, 0.2129, 0.4579, 0.2213, 0.4497, 0.248, 0.05275, 0.5582, 0.06224, 0.5551, 0.0625, 0.5634, 0.05343, 0.5628, 0.1083, 0.6797, 0.09192, 0.6386, 0.1095, 0.6219, 0.131, 0.6649, 0.4092, 0.6057, 0.3909, 0.6166, 0.3828, 0.6058, 0.4003, 0.594, 0.1387, 0.2202, 0.1628, 0.1946, 0.1782, 0.2104, 0.1547, 0.2352, 0.8264, 0.4074, 0.8264, 0.4389, 0.8009, 0.4389, 0.8009, 0.4074, 0.8518, 0.565, 0.8518, 0.5965, 0.8264, 0.5965, 0.8264, 0.565, 0.427, 0.2696, 0.4353, 0.242, 0.4497, 0.248, 0.4409, 0.2761, 0.06908, 0.5499, 0.05637, 0.5543, 0.05358, 0.5495, 0.06275, 0.5418, 0.8518, 0.502, 0.8518, 0.5335, 0.8264, 0.5335, 0.8264, 0.502, 0.06224, 0.5551, 0.07927, 0.5512, 0.07793, 0.5649, 0.0625, 0.5634, 0.02034, 0.3924, 0.03615, 0.3608, 0.05479, 0.3705, 0.03891, 0.3997, 0.8009, 0.502, 0.8009, 0.5335, 0.7755, 0.5335, 0.7755, 0.502, 0.8264, 0.502, 0.8264, 0.5335, 0.8009, 0.5335, 0.8009, 0.502, 0.8264, 0.5335, 0.8264, 0.565, 0.8009, 0.565, 0.8009, 0.5335, 0.5466, 0.4389, 0.5466, 0.4705, 0.5211, 0.4705, 0.5211, 0.4389, 0.572, 0.4389, 0.572, 0.4705, 0.5466, 0.4705, 0.5466, 0.4389, 0.572, 0.4705, 0.572, 0.502, 0.5466, 0.502, 0.5466, 0.4705, 0.4593, 0.191, 0.4377, 0.1895, 0.4456, 0.1624, 0.4645, 0.1787, 0.09192, 0.6386, 0.07738, 0.6109, 0.08814, 0.5967, 0.1095, 0.6219, 0.572, 0.4074, 0.572, 0.4389, 0.5466, 0.4389, 0.5466, 0.4074, 0.487, 0.2604, 0.4821, 0.2913, 0.4653, 0.2858, 0.472, 0.256, 0.05637, 0.5543, 0.05231, 0.5567, 0.0497, 0.5542, 0.05358, 0.5495, 0.5211, 0.4074, 0.5211, 0.4389, 0.4957, 0.439, 0.4957, 0.4074, 0.6483, 0.4389, 0.6483, 0.4705, 0.6229, 0.4705, 0.6229, 0.4389, 0.6737, 0.4389, 0.6737, 0.4705, 0.6483, 0.4705, 0.6483, 0.4389, 0.6737, 0.4705, 0.6737, 0.502, 0.6483, 0.502, 0.6483, 0.4705, 0.4701, 0.07452, 0.4853, 0.1209, 0.4679, 0.1354, 0.4471, 0.09422, 0.4625, 0.1939, 0.4593, 0.191, 0.4645, 0.1787, 0.4694, 0.1906, 0.6737, 0.4074, 0.6737, 0.4389, 0.6483, 0.4389, 0.6483, 0.4074, 0.03615, 0.3608, 0.05393, 0.3305, 0.07209, 0.3417, 0.05479, 0.3705, 0.3839, 0.4834, 0.3871, 0.4417, 0.4081, 0.4416, 0.4057, 0.4805, 0.6229, 0.4074, 0.6229, 0.4389, 0.5974, 0.4389, 0.5974, 0.4074, 0.6483, 0.565, 0.6483, 0.5965, 0.6229, 0.5965, 0.6229, 0.565, 0.6737, 0.565, 0.6737, 0.5965, 0.6483, 0.5965, 0.6483, 0.565, 0.6737, 0.5965, 0.6737, 0.628, 0.6483, 0.628, 0.6483, 0.5965, 0.6483, 0.502, 0.6483, 0.5335, 0.6229, 0.5335, 0.6229, 0.502, 0.6737, 0.502, 0.6737, 0.5335, 0.6483, 0.5335, 0.6483, 0.502, 0.6737, 0.5335, 0.6737, 0.565, 0.6483, 0.565, 0.6483, 0.5335, 0.5974, 0.502, 0.5974, 0.5335, 0.572, 0.5335, 0.572, 0.502, 0.6229, 0.502, 0.6229, 0.5335, 0.5974, 0.5335, 0.5974, 0.502, 0.6229, 0.5335, 0.6229, 0.565, 0.5974, 0.565, 0.5974, 0.5335, 0.5466, 0.691, 0.5466, 0.7226, 0.5211, 0.7226, 0.5211, 0.691, 0.572, 0.691, 0.572, 0.7226, 0.5466, 0.7226, 0.5466, 0.691, 0.572, 0.7226, 0.572, 0.7541, 0.5466, 0.7541, 0.5466, 0.7226, 0.5466, 0.628, 0.5466, 0.6595, 0.5211, 0.6595, 0.5211, 0.628, 0.572, 0.628, 0.572, 0.6595, 0.5466, 0.6595, 0.5466, 0.628, 0.572, 0.6595, 0.572, 0.691, 0.5466, 0.691, 0.5466, 0.6595, 0.4853, 0.1209, 0.4931, 0.1556, 0.4801, 0.1639, 0.4679, 0.1354, 0.5211, 0.628, 0.5211, 0.6595, 0.4957, 0.6595, 0.4957, 0.628, 0.5211, 0.6595, 0.5211, 0.691, 0.4957, 0.691, 0.4957, 0.6595, 0.6483, 0.691, 0.6483, 0.7226, 0.6229, 0.7226, 0.6229, 0.691, 0.6737, 0.691, 0.6737, 0.7226, 0.6483, 0.7226, 0.6483, 0.691, 0.6737, 0.7226, 0.6737, 0.7541, 0.6483, 0.7541, 0.6483, 0.7226, 0.6483, 0.628, 0.6483, 0.6595, 0.6229, 0.6595, 0.6229, 0.628, 0.6737, 0.628, 0.6737, 0.6595, 0.6483, 0.6595, 0.6483, 0.628, 0.6737, 0.6595, 0.6737, 0.691, 0.6483, 0.691, 0.6483, 0.6595, 0.5974, 0.628, 0.5974, 0.6595, 0.572, 0.6595, 0.572, 0.628, 0.6229, 0.628, 0.6229, 0.6595, 0.5974, 0.6595, 0.5974, 0.628, 0.6229, 0.6595, 0.6229, 0.691, 0.5974, 0.691, 0.5974, 0.6595, 0.6483, 0.8171, 0.6483, 0.8486, 0.6229, 0.8486, 0.6229, 0.8171, 0.6737, 0.8171, 0.6737, 0.8486, 0.6483, 0.8486, 0.6483, 0.8171, 0.3894, 0.5133, 0.3839, 0.4834, 0.4057, 0.4805, 0.4069, 0.5143, 0.6483, 0.7541, 0.6483, 0.7856, 0.6229, 0.7856, 0.6229, 0.7541, 0.6737, 0.7541, 0.6737, 0.7856, 0.6483, 0.7856, 0.6483, 0.7541, 0.6737, 0.7856, 0.6737, 0.8171, 0.6483, 0.8171, 0.6483, 0.7856, 0.5974, 0.7541, 0.5974, 0.7856, 0.572, 0.7856, 0.572, 0.7541, 0.6229, 0.7541, 0.6229, 0.7856, 0.5974, 0.7856, 0.5974, 0.7541, 0.6229, 0.7856, 0.6229, 0.8171, 0.5974, 0.8171, 0.5974, 0.7856, 0.5974, 0.8171, 0.5974, 0.8486, 0.572, 0.8486, 0.572, 0.8171, 0.6229, 0.8171, 0.6229, 0.8486, 0.5974, 0.8486, 0.5974, 0.8171, 0.04883, 0.5596, 0.04942, 0.5599, 0.04919, 0.562, 0.0477, 0.5602, 0.5974, 0.691, 0.5974, 0.7226, 0.572, 0.7226, 0.572, 0.691, 0.6229, 0.691, 0.6229, 0.7226, 0.5974, 0.7226, 0.5974, 0.691, 0.6229, 0.7226, 0.6229, 0.7541, 0.5974, 0.7541, 0.5974, 0.7226, 0.04942, 0.5599, 0.05275, 0.5582, 0.05343, 0.5628, 0.04919, 0.562, 0.5211, 0.691, 0.5211, 0.7226, 0.4957, 0.7226, 0.4957, 0.691, 0.5211, 0.7226, 0.5211, 0.7541, 0.4957, 0.7541, 0.4957, 0.7226, 0.5974, 0.565, 0.5974, 0.5965, 0.572, 0.5965, 0.572, 0.565, 0.6229, 0.565, 0.6229, 0.5965, 0.5974, 0.5965, 0.5974, 0.565, 0.6229, 0.5965, 0.6229, 0.628, 0.5974, 0.628, 0.5974, 0.5965, 0.5974, 0.4389, 0.5974, 0.4705, 0.572, 0.4705, 0.572, 0.4389, 0.6229, 0.4389, 0.6229, 0.4705, 0.5974, 0.4705, 0.5974, 0.4389, 0.6229, 0.4705, 0.6229, 0.502, 0.5974, 0.502, 0.5974, 0.4705, 0.2629, 0.6856, 0.2442, 0.6938, 0.2412, 0.6802, 0.2591, 0.6736, 0.5211, 0.4389, 0.5211, 0.4705, 0.4957, 0.4705, 0.4957, 0.439, 0.5211, 0.4705, 0.5211, 0.502, 0.4957, 0.502, 0.4957, 0.4705, 0.8009, 0.565, 0.8009, 0.5965, 0.7755, 0.5965, 0.7755, 0.565, 0.8264, 0.565, 0.8264, 0.5965, 0.8009, 0.5965, 0.8009, 0.565, 0.8264, 0.5965, 0.8264, 0.628, 0.8009, 0.628, 0.8009, 0.5965, 0.8009, 0.4389, 0.8009, 0.4705, 0.7755, 0.4705, 0.7755, 0.4389, 0.8264, 0.4389, 0.8264, 0.4705, 0.8009, 0.4705, 0.8009, 0.4389, 0.8264, 0.4705, 0.8264, 0.502, 0.8009, 0.502, 0.8009, 0.4705, 0.6992, 0.4389, 0.6992, 0.4705, 0.6737, 0.4705, 0.6737, 0.4389, 0.7246, 0.4389, 0.7246, 0.4705, 0.6992, 0.4705, 0.6992, 0.4389, 0.7246, 0.4705, 0.7246, 0.502, 0.6992, 0.502, 0.6992, 0.4705, 0.8009, 0.8171, 0.8009, 0.8486, 0.7755, 0.8486, 0.7755, 0.8171, 0.8264, 0.8171, 0.8264, 0.8486, 0.8009, 0.8486, 0.8009, 0.8171, 0.04114, 0.5412, 0.04154, 0.5296, 0.05026, 0.5333, 0.04654, 0.544, 0.8009, 0.691, 0.8009, 0.7226, 0.7755, 0.7226, 0.7755, 0.691, 0.8264, 0.691, 0.8264, 0.7226, 0.8009, 0.7226, 0.8009, 0.691, 0.8264, 0.7226, 0.8264, 0.7541, 0.8009, 0.7541, 0.8009, 0.7226, 0.6992, 0.691, 0.6992, 0.7226, 0.6737, 0.7226, 0.6737, 0.691, 0.7246, 0.691, 0.7246, 0.7226, 0.6992, 0.7226, 0.6992, 0.691, 0.7246, 0.7226, 0.7246, 0.7541, 0.6992, 0.7541, 0.6992, 0.7226, 0.6992, 0.8171, 0.6992, 0.8486, 0.6737, 0.8486, 0.6737, 0.8171, 0.7246, 0.8171, 0.7246, 0.8486, 0.6992, 0.8486, 0.6992, 0.8171, 0.2441, 0.1218, 0.2752, 0.09882, 0.2874, 0.1201, 0.2573, 0.1412, 0.6992, 0.565, 0.6992, 0.5965, 0.6737, 0.5965, 0.6737, 0.565, 0.7246, 0.565, 0.7246, 0.5965, 0.6992, 0.5965, 0.6992, 0.565, 0.7246, 0.5965, 0.7246, 0.628, 0.6992, 0.628, 0.6992, 0.5965, 0.4649, 0.4059, 0.46, 0.4436, 0.4396, 0.4425, 0.4438, 0.4036, 0.5211, 0.565, 0.5211, 0.5965, 0.4957, 0.5965, 0.4957, 0.565, 0.5211, 0.5965, 0.5211, 0.628, 0.4957, 0.628, 0.4957, 0.5965, 0.2109, 0.6399, 0.2236, 0.6443, 0.2214, 0.6573, 0.2018, 0.6551, 0.5211, 0.8171, 0.5211, 0.8486, 0.4957, 0.8486, 0.4957, 0.8171, 0.3909, 0.6166, 0.3738, 0.6266, 0.3667, 0.6163, 0.3828, 0.6058, 0.4095, 0.1238, 0.3965, 0.06539, 0.4317, 0.04908, 0.4471, 0.09422, 0.4259, 0.3041, 0.4409, 0.2761, 0.4653, 0.2858, 0.4566, 0.3191, 0.1834, 0.2624, 0.1547, 0.2352, 0.1782, 0.2104, 0.2058, 0.2393, 0.1045, 0.3615, 0.07209, 0.3417, 0.09089, 0.3138, 0.1225, 0.3359, 0.4057, 0.4805, 0.4081, 0.4416, 0.4396, 0.4425, 0.4365, 0.4794, 0.4662, 0.2033, 0.4694, 0.1906, 0.484, 0.1859, 0.4824, 0.2063, 0.2797, 0.1763, 0.2573, 0.1412, 0.2874, 0.1201, 0.3071, 0.1586, 0.2292, 0.217, 0.203, 0.1865, 0.2293, 0.1634, 0.2538, 0.196, 0.4497, 0.248, 0.4579, 0.2213, 0.4777, 0.2289, 0.472, 0.256, 0.4052, 0.5508, 0.4069, 0.5143, 0.4352, 0.5144, 0.4338, 0.5487, 0.07304, 0.424, 0.03891, 0.3997, 0.05479, 0.3705, 0.08819, 0.3887, 0.1417, 0.3109, 0.111, 0.2869, 0.1323, 0.2607, 0.1621, 0.2864, 0.4113, 0.4013, 0.4151, 0.3581, 0.449, 0.3623, 0.4438, 0.4036, 0.4645, 0.1787, 0.4456, 0.1624, 0.4679, 0.1354, 0.4801, 0.1639, 0.3364, 0.1435, 0.3202, 0.1004, 0.3566, 0.08209, 0.3689, 0.1317, 0.3071, 0.1586, 0.2874, 0.1201, 0.3202, 0.1004, 0.3364, 0.1435, 0.4694, 0.1906, 0.4645, 0.1787, 0.4801, 0.1639, 0.484, 0.1859, 0.4081, 0.4416, 0.4113, 0.4013, 0.4438, 0.4036, 0.4396, 0.4425, 0.1225, 0.3359, 0.09089, 0.3138, 0.111, 0.2869, 0.1417, 0.3109, 0.04479, 0.5514, 0.04654, 0.544, 0.05358, 0.5495, 0.0497, 0.5542, 0.04654, 0.544, 0.05026, 0.5333, 0.06275, 0.5418, 0.05358, 0.5495, 0.04511, 0.5615, 0.04435, 0.557, 0.0479, 0.5577, 0.0477, 0.5602, 0.04435, 0.557, 0.04479, 0.5514, 0.0497, 0.5542, 0.0479, 0.5577, 0.0558, 0.4885, 0.04119, 0.4453, 0.07304, 0.424, 0.09547, 0.4964, 0.04119, 0.4453, 0.02342, 0.42, 0.03891, 0.3997, 0.07304, 0.424, 0.05026, 0.5333, 0.05479, 0.5165, 0.07779, 0.5272, 0.06275, 0.5418, 0.05479, 0.5165, 0.0558, 0.4885, 0.09547, 0.4964, 0.07779, 0.5272, 0.2591, 0.6736, 0.2534, 0.6517, 0.2683, 0.6462, 0.2755, 0.6664, 0.2412, 0.6802, 0.238, 0.6557, 0.2534, 0.6517, 0.2591, 0.6736, 0.2912, 0.6589, 0.2827, 0.6397, 0.297, 0.6325, 0.3064, 0.6511, 0.2755, 0.6664, 0.2683, 0.6462, 0.2827, 0.6397, 0.2912, 0.6589, 0.1095, 0.6219, 0.08814, 0.5967, 0.102, 0.5704, 0.1362, 0.5886, 0.08814, 0.5967, 0.07136, 0.583, 0.07793, 0.5649, 0.102, 0.5704, 0.1682, 0.6955, 0.172, 0.6464, 0.2018, 0.6551, 0.1971, 0.6911, 0.1392, 0.7035, 0.131, 0.6649, 0.172, 0.6464, 0.1682, 0.6955, 0.131, 0.6649, 0.1095, 0.6219, 0.1362, 0.5886, 0.172, 0.6464, 0.221, 0.6861, 0.2214, 0.6573, 0.238, 0.6557, 0.2412, 0.6802, 0.1971, 0.6911, 0.2018, 0.6551, 0.2214, 0.6573, 0.221, 0.6861, 0.05176, 0.5697, 0.04733, 0.5656, 0.04919, 0.562, 0.05343, 0.5628, 0.04733, 0.5656, 0.04511, 0.5615, 0.0477, 0.5602, 0.04919, 0.562, 0.07136, 0.583, 0.05949, 0.575, 0.0625, 0.5634, 0.07793, 0.5649, 0.05949, 0.575, 0.05176, 0.5697, 0.05343, 0.5628, 0.0625, 0.5634, 0.3828, 0.6058, 0.3662, 0.5869, 0.3812, 0.5728, 0.4003, 0.594, 0.3667, 0.6163, 0.3525, 0.598, 0.3662, 0.5869, 0.3828, 0.6058, 0.4199, 0.5813, 0.4052, 0.5508, 0.4338, 0.5487, 0.4374, 0.5745, 0.4003, 0.594, 0.3812, 0.5728, 0.4052, 0.5508, 0.4199, 0.5813, 0.3213, 0.6431, 0.3111, 0.6248, 0.3251, 0.6165, 0.3362, 0.6347, 0.3064, 0.6511, 0.297, 0.6325, 0.3111, 0.6248, 0.3213, 0.6431, 0.3513, 0.6258, 0.3389, 0.6077, 0.3525, 0.598, 0.3667, 0.6163, 0.3362, 0.6347, 0.3251, 0.6165, 0.3389, 0.6077, 0.3513, 0.6258, 0.4409, 0.2761, 0.4497, 0.248, 0.472, 0.256, 0.4653, 0.2858, 0.2058, 0.2393, 0.1782, 0.2104, 0.203, 0.1865, 0.2292, 0.217, 0.2538, 0.196, 0.2293, 0.1634, 0.2573, 0.1412, 0.2797, 0.1763, 0.4579, 0.2213, 0.4662, 0.2033, 0.4824, 0.2063, 0.4777, 0.2289, 0.4069, 0.5143, 0.4057, 0.4805, 0.4365, 0.4794, 0.4352, 0.5144, 0.08819, 0.3887, 0.05479, 0.3705, 0.07209, 0.3417, 0.1045, 0.3615, 0.1621, 0.2864, 0.1323, 0.2607, 0.1547, 0.2352, 0.1834, 0.2624, 0.4151, 0.3581, 0.4259, 0.3041, 0.4566, 0.3191, 0.449, 0.3623, 0.4456, 0.1624, 0.4095, 0.1238, 0.4471, 0.09422, 0.4679, 0.1354, 0.3689, 0.1317, 0.3566, 0.08209, 0.3965, 0.06539, 0.4095, 0.1238, 0.1207, 0.3709, 0.1051, 0.3932, 0.08819, 0.3887, 0.1045, 0.3615, 0.3421, 0.6446, 0.3268, 0.653, 0.3213, 0.6431, 0.3362, 0.6347, 0.05613, 0.582, 0.04961, 0.5741, 0.05176, 0.5697, 0.05949, 0.575, 0.4821, 0.2913, 0.4763, 0.326, 0.4566, 0.3191, 0.4653, 0.2858, 0.4539, 0.5145, 0.4511, 0.5505, 0.4338, 0.5487, 0.4352, 0.5144, 0.3577, 0.6358, 0.3421, 0.6446, 0.3362, 0.6347, 0.3513, 0.6258, 0.1628, 0.1946, 0.1883, 0.1697, 0.203, 0.1865, 0.1782, 0.2104, 0.266, 0.2124, 0.2424, 0.2326, 0.2292, 0.217, 0.2538, 0.196, 0.348, 0.05453, 0.3928, 0.03359, 0.3965, 0.06539, 0.3566, 0.08209, 0.4563, 0.4791, 0.4539, 0.5145, 0.4352, 0.5144, 0.4365, 0.4794, 0.3652, 0.5669, 0.3899, 0.539, 0.4052, 0.5508, 0.3812, 0.5728, 0.04294, 0.5625, 0.04159, 0.5567, 0.04435, 0.557, 0.04511, 0.5615, 0.09248, 0.5404, 0.06908, 0.5499, 0.06275, 0.5418, 0.07779, 0.5272, 0.2424, 0.2326, 0.2198, 0.254, 0.2058, 0.2393, 0.2292, 0.217, 0.03452, 0.4877, 0.02092, 0.4532, 0.04119, 0.4453, 0.0558, 0.4885, 0.3095, 0.07641, 0.348, 0.05453, 0.3566, 0.08209, 0.3202, 0.1004, 0.3115, 0.6613, 0.296, 0.6694, 0.2912, 0.6589, 0.3064, 0.6511, 0.1373, 0.5192, 0.09248, 0.5404, 0.07779, 0.5272, 0.09547, 0.4964, 0.1976, 0.7108, 0.1659, 0.7197, 0.1682, 0.6955, 0.1971, 0.6911, 0.04041, 0.5129, 0.03452, 0.4877, 0.0558, 0.4885, 0.05479, 0.5165, 0.3899, 0.539, 0.3894, 0.5133, 0.4069, 0.5143, 0.4052, 0.5508, 0.223, 0.7021, 0.1976, 0.7108, 0.1971, 0.6911, 0.221, 0.6861, 0.4954, 0.183, 0.4942, 0.2074, 0.4824, 0.2063, 0.484, 0.1859, 0.3058, 0.6153, 0.3193, 0.6072, 0.3251, 0.6165, 0.3111, 0.6248, 0.07331, 0.3015, 0.09391, 0.2736, 0.111, 0.2869, 0.09089, 0.3138, 0.2921, 0.6229, 0.3058, 0.6153, 0.3111, 0.6248, 0.297, 0.6325, 0.2198, 0.254, 0.1981, 0.2765, 0.1834, 0.2624, 0.2058, 0.2393, 0.06534, 0.5933, 0.05613, 0.582, 0.05949, 0.575, 0.07136, 0.583, 0.1981, 0.2765, 0.1773, 0.2997, 0.1621, 0.2864, 0.1834, 0.2624, 0.3738, 0.6266, 0.3577, 0.6358, 0.3513, 0.6258, 0.3667, 0.6163, 0.1773, 0.2997, 0.1574, 0.3234, 0.1417, 0.3109, 0.1621, 0.2864, 0.46, 0.4436, 0.4563, 0.4791, 0.4365, 0.4794, 0.4396, 0.4425, 0.2508, 0.6409, 0.2646, 0.636, 0.2683, 0.6462, 0.2534, 0.6517, 0.1574, 0.3234, 0.1384, 0.3473, 0.1225, 0.3359, 0.1417, 0.3109, 0.3324, 0.5986, 0.345, 0.5892, 0.3525, 0.598, 0.3389, 0.6077, 0.2752, 0.09882, 0.3095, 0.07641, 0.3202, 0.1004, 0.2874, 0.1201, 0.2371, 0.644, 0.2508, 0.6409, 0.2534, 0.6517, 0.238, 0.6557, 0.3163, 0.1776, 0.2906, 0.1939, 0.2797, 0.1763, 0.3071, 0.1586, 0.3193, 0.6072, 0.3324, 0.5986, 0.3389, 0.6077, 0.3251, 0.6165, 0.04154, 0.5296, 0.04041, 0.5129, 0.05479, 0.5165, 0.05026, 0.5333, 0.2906, 0.1939, 0.266, 0.2124, 0.2538, 0.196, 0.2797, 0.1763, 0.2442, 0.6938, 0.223, 0.7021, 0.221, 0.6861, 0.2412, 0.6802, 0.2784, 0.6298, 0.2921, 0.6229, 0.297, 0.6325, 0.2827, 0.6397, 0.2646, 0.636, 0.2784, 0.6298, 0.2827, 0.6397, 0.2683, 0.6462, 0.3905, 0.3597, 0.4043, 0.2835, 0.4259, 0.3041, 0.4151, 0.3581, 0.4043, 0.2835, 0.427, 0.2696, 0.4409, 0.2761, 0.4259, 0.3041, 0.1077, 0.5477, 0.1527, 0.5504, 0.1362, 0.5886, 0.102, 0.5704, 0.3963, 0.1554, 0.3703, 0.1558, 0.3689, 0.1317, 0.4095, 0.1238, 0.07927, 0.5512, 0.1077, 0.5477, 0.102, 0.5704, 0.07793, 0.5649, 0.4446, 0.2129, 0.4571, 0.1994, 0.4662, 0.2033, 0.4579, 0.2213, 0.4377, 0.1895, 0.3963, 0.1554, 0.4095, 0.1238, 0.4456, 0.1624, 0.2018, 0.627, 0.2109, 0.6399, 0.2018, 0.6551, 0.172, 0.6464, 0.4571, 0.1994, 0.4625, 0.1939, 0.4694, 0.1906, 0.4662, 0.2033, 0.4931, 0.1556, 0.4954, 0.183, 0.484, 0.1859, 0.4801, 0.1639, 0.05393, 0.3305, 0.07331, 0.3015, 0.09089, 0.3138, 0.07209, 0.3417, 0.3703, 0.1558, 0.343, 0.1644, 0.3364, 0.1435, 0.3689, 0.1317, 0.1527, 0.5504, 0.2018, 0.627, 0.172, 0.6464, 0.1362, 0.5886, 0.07738, 0.6109, 0.06534, 0.5933, 0.07136, 0.583, 0.08814, 0.5967, 0.343, 0.1644, 0.3163, 0.1776, 0.3071, 0.1586, 0.3364, 0.1435, 0.2236, 0.6443, 0.2371, 0.644, 0.238, 0.6557, 0.2214, 0.6573])
me_cube_001.use_remesh_preserve_volume = False
me_cube_001.use_remesh_preserve_attributes = False
me_cube_001.use_mirror_vertex_groups = False
me_cube_001.update()

# ---- objects
ob_cube = bpy.data.objects.new('Cube', me_cube_001)
ob_lamp = bpy.data.objects.new('Lamp', light_lamp)
ob_camera = bpy.data.objects.new('Camera', cam_camera)

# ---- transforms, parenting, visibility, modifiers, constraints
ob_cube.location = (0.3341, 0.4009, 0.01558)
ob_cube.lineart.crease_threshold = 0.0
ob_lamp.location = (4.076, 1.005, 5.904)
ob_lamp.rotation_euler = (0.6503, 0.05522, 1.866)
ob_lamp.lock_rotations_4d = False
ob_lamp.empty_display_type = 'ARROWS'
ob_lamp.color = (0.0, 0.0, 0.0, 0.0)
ob_lamp.lineart.crease_threshold = 0.0
ob_camera.location = (7.481, -6.508, 5.344)
ob_camera.rotation_euler = (1.109, 0.01082, 0.8149)
ob_camera.lock_rotations_4d = False
ob_camera.empty_display_type = 'ARROWS'
ob_camera.color = (0.0, 0.0, 0.0, 0.0)
ob_camera.display_type = 'WIRE'
ob_camera.lineart.crease_threshold = 0.0

# ---- collection membership
col_collection_1.objects.link(ob_cube)
col_collection_1.objects.link(ob_lamp)
col_collection_1.objects.link(ob_camera)

# ---- scene / render settings (as saved in the file)
scene.camera = ob_camera
scene.frame_start = 1; scene.frame_end = 250; scene.frame_set(1)
scene.render.engine = 'BLENDER_EEVEE_NEXT'
scene.render.resolution_percentage = 50
scene.render.dither_intensity = 0.0
scene.cycles.use_denoising = False
scene.cycles.samples = 128
scene.cycles.sampling_pattern = 'TABULATED_SOBOL'
scene.cycles.light_sampling_threshold = 0.0
scene.cycles.use_adaptive_sampling = False
scene.cycles.use_light_tree = False
scene.cycles.blur_glossy = 0.0
scene.cycles.sample_clamp_indirect = 0.0
scene.view_settings.view_transform = 'Standard'
bpy.context.view_layer.update()
